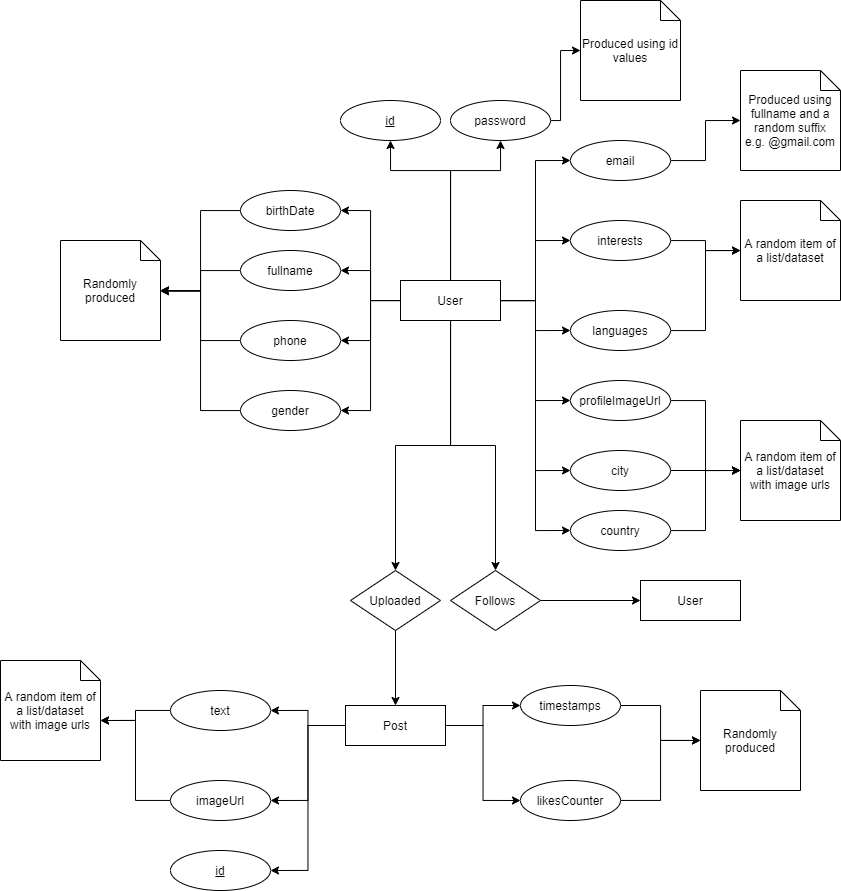

The diagram above was exported from draw.io. Its source (the exported page's mxGraphModel, read from the mxfile embedded in the PNG):
<mxGraphModel dx="1841" dy="529" grid="1" gridSize="10" guides="1" tooltips="1" connect="1" arrows="1" fold="1" page="1" pageScale="1" pageWidth="827" pageHeight="1169" math="0" shadow="0">
  <root>
    <mxCell id="0" />
    <mxCell id="1" parent="0" />
    <mxCell id="C5nNnbLH77BsYAw6zstF-22" style="edgeStyle=orthogonalEdgeStyle;rounded=0;orthogonalLoop=1;jettySize=auto;html=1;" parent="1" source="9Yy2BgaJf3J_vH2UL1ih-3" target="C5nNnbLH77BsYAw6zstF-14" edge="1">
      <mxGeometry relative="1" as="geometry" />
    </mxCell>
    <mxCell id="9Yy2BgaJf3J_vH2UL1ih-3" value="fullname" style="ellipse;whiteSpace=wrap;html=1;align=center;" parent="1" vertex="1">
      <mxGeometry x="90" y="270" width="100" height="40" as="geometry" />
    </mxCell>
    <mxCell id="C5nNnbLH77BsYAw6zstF-30" style="edgeStyle=orthogonalEdgeStyle;rounded=0;orthogonalLoop=1;jettySize=auto;html=1;entryX=1;entryY=0.5;entryDx=0;entryDy=0;entryPerimeter=0;" parent="1" source="9Yy2BgaJf3J_vH2UL1ih-4" target="C5nNnbLH77BsYAw6zstF-14" edge="1">
      <mxGeometry relative="1" as="geometry" />
    </mxCell>
    <mxCell id="9Yy2BgaJf3J_vH2UL1ih-4" value="birthDate" style="ellipse;whiteSpace=wrap;html=1;align=center;" parent="1" vertex="1">
      <mxGeometry x="90" y="210" width="100" height="40" as="geometry" />
    </mxCell>
    <mxCell id="C5nNnbLH77BsYAw6zstF-53" style="edgeStyle=orthogonalEdgeStyle;rounded=0;orthogonalLoop=1;jettySize=auto;html=1;entryX=1;entryY=0.5;entryDx=0;entryDy=0;" parent="1" source="9Yy2BgaJf3J_vH2UL1ih-14" target="9Yy2BgaJf3J_vH2UL1ih-16" edge="1">
      <mxGeometry relative="1" as="geometry" />
    </mxCell>
    <mxCell id="C5nNnbLH77BsYAw6zstF-55" style="edgeStyle=orthogonalEdgeStyle;rounded=0;orthogonalLoop=1;jettySize=auto;html=1;entryX=1;entryY=0.5;entryDx=0;entryDy=0;" parent="1" source="9Yy2BgaJf3J_vH2UL1ih-14" target="9Yy2BgaJf3J_vH2UL1ih-17" edge="1">
      <mxGeometry relative="1" as="geometry" />
    </mxCell>
    <mxCell id="C5nNnbLH77BsYAw6zstF-58" style="edgeStyle=orthogonalEdgeStyle;rounded=0;orthogonalLoop=1;jettySize=auto;html=1;entryX=0;entryY=0.5;entryDx=0;entryDy=0;" parent="1" source="9Yy2BgaJf3J_vH2UL1ih-14" target="9Yy2BgaJf3J_vH2UL1ih-38" edge="1">
      <mxGeometry relative="1" as="geometry" />
    </mxCell>
    <mxCell id="C5nNnbLH77BsYAw6zstF-60" style="edgeStyle=orthogonalEdgeStyle;rounded=0;orthogonalLoop=1;jettySize=auto;html=1;entryX=0;entryY=0.5;entryDx=0;entryDy=0;" parent="1" source="9Yy2BgaJf3J_vH2UL1ih-14" target="9Yy2BgaJf3J_vH2UL1ih-30" edge="1">
      <mxGeometry relative="1" as="geometry" />
    </mxCell>
    <mxCell id="C5nNnbLH77BsYAw6zstF-63" style="edgeStyle=orthogonalEdgeStyle;rounded=0;orthogonalLoop=1;jettySize=auto;html=1;entryX=1;entryY=0.5;entryDx=0;entryDy=0;" parent="1" source="9Yy2BgaJf3J_vH2UL1ih-14" target="9Yy2BgaJf3J_vH2UL1ih-15" edge="1">
      <mxGeometry relative="1" as="geometry" />
    </mxCell>
    <mxCell id="9Yy2BgaJf3J_vH2UL1ih-14" value="Post" style="whiteSpace=wrap;html=1;align=center;" parent="1" vertex="1">
      <mxGeometry x="195" y="725" width="100" height="40" as="geometry" />
    </mxCell>
    <mxCell id="9Yy2BgaJf3J_vH2UL1ih-15" value="id" style="ellipse;whiteSpace=wrap;html=1;align=center;fontStyle=4;" parent="1" vertex="1">
      <mxGeometry x="20" y="870" width="100" height="40" as="geometry" />
    </mxCell>
    <mxCell id="C5nNnbLH77BsYAw6zstF-54" style="edgeStyle=orthogonalEdgeStyle;rounded=0;orthogonalLoop=1;jettySize=auto;html=1;entryX=0;entryY=0;entryDx=100;entryDy=60;entryPerimeter=0;" parent="1" source="9Yy2BgaJf3J_vH2UL1ih-16" target="C5nNnbLH77BsYAw6zstF-52" edge="1">
      <mxGeometry relative="1" as="geometry" />
    </mxCell>
    <mxCell id="9Yy2BgaJf3J_vH2UL1ih-16" value="text" style="ellipse;whiteSpace=wrap;html=1;align=center;" parent="1" vertex="1">
      <mxGeometry x="20" y="710" width="100" height="40" as="geometry" />
    </mxCell>
    <mxCell id="C5nNnbLH77BsYAw6zstF-56" style="edgeStyle=orthogonalEdgeStyle;rounded=0;orthogonalLoop=1;jettySize=auto;html=1;entryX=0;entryY=0;entryDx=100;entryDy=60;entryPerimeter=0;" parent="1" source="9Yy2BgaJf3J_vH2UL1ih-17" target="C5nNnbLH77BsYAw6zstF-52" edge="1">
      <mxGeometry relative="1" as="geometry" />
    </mxCell>
    <mxCell id="9Yy2BgaJf3J_vH2UL1ih-17" value="imageUrl" style="ellipse;whiteSpace=wrap;html=1;align=center;" parent="1" vertex="1">
      <mxGeometry x="20" y="800" width="100" height="40" as="geometry" />
    </mxCell>
    <mxCell id="C5nNnbLH77BsYAw6zstF-48" style="edgeStyle=orthogonalEdgeStyle;rounded=0;orthogonalLoop=1;jettySize=auto;html=1;entryX=0;entryY=0.5;entryDx=0;entryDy=0;" parent="1" source="9Yy2BgaJf3J_vH2UL1ih-20" target="9Yy2BgaJf3J_vH2UL1ih-33" edge="1">
      <mxGeometry relative="1" as="geometry" />
    </mxCell>
    <mxCell id="9Yy2BgaJf3J_vH2UL1ih-20" value="Follows" style="shape=rhombus;perimeter=rhombusPerimeter;whiteSpace=wrap;html=1;align=center;" parent="1" vertex="1">
      <mxGeometry x="300" y="590" width="90" height="60" as="geometry" />
    </mxCell>
    <mxCell id="SI-MnrcuZ3lsx2igJpw4-1" style="edgeStyle=orthogonalEdgeStyle;rounded=0;orthogonalLoop=1;jettySize=auto;html=1;" edge="1" parent="1" source="9Yy2BgaJf3J_vH2UL1ih-30" target="C5nNnbLH77BsYAw6zstF-57">
      <mxGeometry relative="1" as="geometry" />
    </mxCell>
    <mxCell id="9Yy2BgaJf3J_vH2UL1ih-30" value="likesCounter" style="ellipse;whiteSpace=wrap;html=1;align=center;" parent="1" vertex="1">
      <mxGeometry x="370" y="800" width="100" height="40" as="geometry" />
    </mxCell>
    <mxCell id="C5nNnbLH77BsYAw6zstF-3" style="edgeStyle=orthogonalEdgeStyle;rounded=0;orthogonalLoop=1;jettySize=auto;html=1;entryX=1;entryY=0.5;entryDx=0;entryDy=0;" parent="1" source="9Yy2BgaJf3J_vH2UL1ih-32" target="9Yy2BgaJf3J_vH2UL1ih-3" edge="1">
      <mxGeometry relative="1" as="geometry" />
    </mxCell>
    <mxCell id="C5nNnbLH77BsYAw6zstF-21" style="edgeStyle=orthogonalEdgeStyle;rounded=0;orthogonalLoop=1;jettySize=auto;html=1;entryX=1;entryY=0.5;entryDx=0;entryDy=0;" parent="1" source="9Yy2BgaJf3J_vH2UL1ih-32" target="C5nNnbLH77BsYAw6zstF-20" edge="1">
      <mxGeometry relative="1" as="geometry" />
    </mxCell>
    <mxCell id="C5nNnbLH77BsYAw6zstF-29" style="edgeStyle=orthogonalEdgeStyle;rounded=0;orthogonalLoop=1;jettySize=auto;html=1;entryX=1;entryY=0.5;entryDx=0;entryDy=0;" parent="1" source="9Yy2BgaJf3J_vH2UL1ih-32" target="9Yy2BgaJf3J_vH2UL1ih-4" edge="1">
      <mxGeometry relative="1" as="geometry" />
    </mxCell>
    <mxCell id="C5nNnbLH77BsYAw6zstF-31" style="edgeStyle=orthogonalEdgeStyle;rounded=0;orthogonalLoop=1;jettySize=auto;html=1;entryX=0;entryY=0.5;entryDx=0;entryDy=0;" parent="1" source="9Yy2BgaJf3J_vH2UL1ih-32" target="C5nNnbLH77BsYAw6zstF-16" edge="1">
      <mxGeometry relative="1" as="geometry" />
    </mxCell>
    <mxCell id="C5nNnbLH77BsYAw6zstF-35" style="edgeStyle=orthogonalEdgeStyle;rounded=0;orthogonalLoop=1;jettySize=auto;html=1;entryX=0;entryY=0.5;entryDx=0;entryDy=0;" parent="1" source="9Yy2BgaJf3J_vH2UL1ih-32" target="9Yy2BgaJf3J_vH2UL1ih-43" edge="1">
      <mxGeometry relative="1" as="geometry" />
    </mxCell>
    <mxCell id="C5nNnbLH77BsYAw6zstF-38" style="edgeStyle=orthogonalEdgeStyle;rounded=0;orthogonalLoop=1;jettySize=auto;html=1;entryX=0;entryY=0.5;entryDx=0;entryDy=0;" parent="1" source="9Yy2BgaJf3J_vH2UL1ih-32" target="9Yy2BgaJf3J_vH2UL1ih-45" edge="1">
      <mxGeometry relative="1" as="geometry" />
    </mxCell>
    <mxCell id="C5nNnbLH77BsYAw6zstF-40" style="edgeStyle=orthogonalEdgeStyle;rounded=0;orthogonalLoop=1;jettySize=auto;html=1;entryX=0;entryY=0.5;entryDx=0;entryDy=0;" parent="1" source="9Yy2BgaJf3J_vH2UL1ih-32" target="C5nNnbLH77BsYAw6zstF-19" edge="1">
      <mxGeometry relative="1" as="geometry" />
    </mxCell>
    <mxCell id="C5nNnbLH77BsYAw6zstF-44" style="edgeStyle=orthogonalEdgeStyle;rounded=0;orthogonalLoop=1;jettySize=auto;html=1;entryX=1;entryY=0.5;entryDx=0;entryDy=0;" parent="1" source="9Yy2BgaJf3J_vH2UL1ih-32" target="C5nNnbLH77BsYAw6zstF-17" edge="1">
      <mxGeometry relative="1" as="geometry" />
    </mxCell>
    <mxCell id="C5nNnbLH77BsYAw6zstF-47" style="edgeStyle=orthogonalEdgeStyle;rounded=0;orthogonalLoop=1;jettySize=auto;html=1;" parent="1" source="9Yy2BgaJf3J_vH2UL1ih-32" target="9Yy2BgaJf3J_vH2UL1ih-20" edge="1">
      <mxGeometry relative="1" as="geometry" />
    </mxCell>
    <mxCell id="C5nNnbLH77BsYAw6zstF-50" style="edgeStyle=orthogonalEdgeStyle;rounded=0;orthogonalLoop=1;jettySize=auto;html=1;entryX=0.5;entryY=0;entryDx=0;entryDy=0;" parent="1" source="9Yy2BgaJf3J_vH2UL1ih-32" target="C5nNnbLH77BsYAw6zstF-49" edge="1">
      <mxGeometry relative="1" as="geometry" />
    </mxCell>
    <mxCell id="C5nNnbLH77BsYAw6zstF-62" style="edgeStyle=orthogonalEdgeStyle;rounded=0;orthogonalLoop=1;jettySize=auto;html=1;entryX=0.5;entryY=1;entryDx=0;entryDy=0;" parent="1" source="9Yy2BgaJf3J_vH2UL1ih-32" target="C5nNnbLH77BsYAw6zstF-61" edge="1">
      <mxGeometry relative="1" as="geometry">
        <Array as="points">
          <mxPoint x="300" y="190" />
          <mxPoint x="240" y="190" />
        </Array>
      </mxGeometry>
    </mxCell>
    <mxCell id="FNGVfYlUfQmU_ipJqGu6-7" style="edgeStyle=orthogonalEdgeStyle;rounded=0;orthogonalLoop=1;jettySize=auto;html=1;entryX=0;entryY=0.5;entryDx=0;entryDy=0;" parent="1" source="9Yy2BgaJf3J_vH2UL1ih-32" target="FNGVfYlUfQmU_ipJqGu6-1" edge="1">
      <mxGeometry relative="1" as="geometry" />
    </mxCell>
    <mxCell id="FNGVfYlUfQmU_ipJqGu6-8" style="edgeStyle=orthogonalEdgeStyle;rounded=0;orthogonalLoop=1;jettySize=auto;html=1;entryX=0;entryY=0.5;entryDx=0;entryDy=0;" parent="1" source="9Yy2BgaJf3J_vH2UL1ih-32" target="FNGVfYlUfQmU_ipJqGu6-2" edge="1">
      <mxGeometry relative="1" as="geometry" />
    </mxCell>
    <mxCell id="SI-MnrcuZ3lsx2igJpw4-3" style="edgeStyle=orthogonalEdgeStyle;rounded=0;orthogonalLoop=1;jettySize=auto;html=1;" edge="1" parent="1" source="9Yy2BgaJf3J_vH2UL1ih-32" target="SI-MnrcuZ3lsx2igJpw4-2">
      <mxGeometry relative="1" as="geometry">
        <Array as="points">
          <mxPoint x="300" y="190" />
          <mxPoint x="350" y="190" />
        </Array>
      </mxGeometry>
    </mxCell>
    <mxCell id="9Yy2BgaJf3J_vH2UL1ih-32" value="User" style="whiteSpace=wrap;html=1;align=center;" parent="1" vertex="1">
      <mxGeometry x="250" y="300" width="100" height="40" as="geometry" />
    </mxCell>
    <mxCell id="9Yy2BgaJf3J_vH2UL1ih-33" value="User" style="whiteSpace=wrap;html=1;align=center;" parent="1" vertex="1">
      <mxGeometry x="490" y="600" width="100" height="40" as="geometry" />
    </mxCell>
    <mxCell id="C5nNnbLH77BsYAw6zstF-59" style="edgeStyle=orthogonalEdgeStyle;rounded=0;orthogonalLoop=1;jettySize=auto;html=1;entryX=0;entryY=0.5;entryDx=0;entryDy=0;entryPerimeter=0;" parent="1" source="9Yy2BgaJf3J_vH2UL1ih-38" target="C5nNnbLH77BsYAw6zstF-57" edge="1">
      <mxGeometry relative="1" as="geometry" />
    </mxCell>
    <mxCell id="9Yy2BgaJf3J_vH2UL1ih-38" value="timestamps" style="ellipse;whiteSpace=wrap;html=1;align=center;" parent="1" vertex="1">
      <mxGeometry x="370" y="705" width="100" height="40" as="geometry" />
    </mxCell>
    <mxCell id="C5nNnbLH77BsYAw6zstF-37" style="edgeStyle=orthogonalEdgeStyle;rounded=0;orthogonalLoop=1;jettySize=auto;html=1;" parent="1" source="9Yy2BgaJf3J_vH2UL1ih-43" target="C5nNnbLH77BsYAw6zstF-36" edge="1">
      <mxGeometry relative="1" as="geometry" />
    </mxCell>
    <mxCell id="9Yy2BgaJf3J_vH2UL1ih-43" value="interests" style="ellipse;whiteSpace=wrap;html=1;align=center;" parent="1" vertex="1">
      <mxGeometry x="420" y="240" width="100" height="40" as="geometry" />
    </mxCell>
    <mxCell id="C5nNnbLH77BsYAw6zstF-39" style="edgeStyle=orthogonalEdgeStyle;rounded=0;orthogonalLoop=1;jettySize=auto;html=1;entryX=0;entryY=0.5;entryDx=0;entryDy=0;entryPerimeter=0;" parent="1" source="9Yy2BgaJf3J_vH2UL1ih-45" target="C5nNnbLH77BsYAw6zstF-36" edge="1">
      <mxGeometry relative="1" as="geometry" />
    </mxCell>
    <mxCell id="9Yy2BgaJf3J_vH2UL1ih-45" value="languages" style="ellipse;whiteSpace=wrap;html=1;align=center;" parent="1" vertex="1">
      <mxGeometry x="420" y="330" width="100" height="40" as="geometry" />
    </mxCell>
    <mxCell id="C5nNnbLH77BsYAw6zstF-14" value="Randomly produced" style="shape=note;size=20;whiteSpace=wrap;html=1;" parent="1" vertex="1">
      <mxGeometry x="-90" y="260" width="100" height="100" as="geometry" />
    </mxCell>
    <mxCell id="C5nNnbLH77BsYAw6zstF-34" style="edgeStyle=orthogonalEdgeStyle;rounded=0;orthogonalLoop=1;jettySize=auto;html=1;entryX=0;entryY=0.5;entryDx=0;entryDy=0;entryPerimeter=0;" parent="1" source="C5nNnbLH77BsYAw6zstF-16" target="C5nNnbLH77BsYAw6zstF-32" edge="1">
      <mxGeometry relative="1" as="geometry" />
    </mxCell>
    <mxCell id="C5nNnbLH77BsYAw6zstF-16" value="email" style="ellipse;whiteSpace=wrap;html=1;align=center;" parent="1" vertex="1">
      <mxGeometry x="420" y="160" width="100" height="40" as="geometry" />
    </mxCell>
    <mxCell id="C5nNnbLH77BsYAw6zstF-24" style="edgeStyle=orthogonalEdgeStyle;rounded=0;orthogonalLoop=1;jettySize=auto;html=1;" parent="1" source="C5nNnbLH77BsYAw6zstF-17" edge="1">
      <mxGeometry relative="1" as="geometry">
        <mxPoint x="10" y="310" as="targetPoint" />
        <Array as="points">
          <mxPoint x="50" y="360" />
          <mxPoint x="50" y="310" />
        </Array>
      </mxGeometry>
    </mxCell>
    <mxCell id="C5nNnbLH77BsYAw6zstF-17" value="phone" style="ellipse;whiteSpace=wrap;html=1;align=center;" parent="1" vertex="1">
      <mxGeometry x="90" y="340" width="100" height="40" as="geometry" />
    </mxCell>
    <mxCell id="C5nNnbLH77BsYAw6zstF-43" style="edgeStyle=orthogonalEdgeStyle;rounded=0;orthogonalLoop=1;jettySize=auto;html=1;entryX=0;entryY=0.5;entryDx=0;entryDy=0;entryPerimeter=0;" parent="1" source="C5nNnbLH77BsYAw6zstF-19" target="C5nNnbLH77BsYAw6zstF-42" edge="1">
      <mxGeometry relative="1" as="geometry" />
    </mxCell>
    <mxCell id="C5nNnbLH77BsYAw6zstF-19" value="profileImageUrl" style="ellipse;whiteSpace=wrap;html=1;align=center;" parent="1" vertex="1">
      <mxGeometry x="420" y="400" width="100" height="40" as="geometry" />
    </mxCell>
    <mxCell id="C5nNnbLH77BsYAw6zstF-27" style="edgeStyle=orthogonalEdgeStyle;rounded=0;orthogonalLoop=1;jettySize=auto;html=1;entryX=1;entryY=0.508;entryDx=0;entryDy=0;entryPerimeter=0;" parent="1" source="C5nNnbLH77BsYAw6zstF-20" target="C5nNnbLH77BsYAw6zstF-14" edge="1">
      <mxGeometry relative="1" as="geometry" />
    </mxCell>
    <mxCell id="C5nNnbLH77BsYAw6zstF-20" value="gender" style="ellipse;whiteSpace=wrap;html=1;align=center;" parent="1" vertex="1">
      <mxGeometry x="90" y="410" width="100" height="40" as="geometry" />
    </mxCell>
    <mxCell id="C5nNnbLH77BsYAw6zstF-32" value="Produced using fullname and a random suffix&lt;br&gt;e.g. @gmail.com" style="shape=note;size=20;whiteSpace=wrap;html=1;" parent="1" vertex="1">
      <mxGeometry x="590" y="90" width="100" height="100" as="geometry" />
    </mxCell>
    <mxCell id="C5nNnbLH77BsYAw6zstF-36" value="A random item of a list/dataset" style="shape=note;size=20;whiteSpace=wrap;html=1;" parent="1" vertex="1">
      <mxGeometry x="590" y="220" width="100" height="100" as="geometry" />
    </mxCell>
    <mxCell id="C5nNnbLH77BsYAw6zstF-42" value="A random item of a list/dataset&lt;br&gt;with image urls" style="shape=note;size=20;whiteSpace=wrap;html=1;" parent="1" vertex="1">
      <mxGeometry x="590" y="440" width="100" height="100" as="geometry" />
    </mxCell>
    <mxCell id="C5nNnbLH77BsYAw6zstF-51" style="edgeStyle=orthogonalEdgeStyle;rounded=0;orthogonalLoop=1;jettySize=auto;html=1;" parent="1" source="C5nNnbLH77BsYAw6zstF-49" target="9Yy2BgaJf3J_vH2UL1ih-14" edge="1">
      <mxGeometry relative="1" as="geometry" />
    </mxCell>
    <mxCell id="C5nNnbLH77BsYAw6zstF-49" value="Uploaded" style="shape=rhombus;perimeter=rhombusPerimeter;whiteSpace=wrap;html=1;align=center;" parent="1" vertex="1">
      <mxGeometry x="200" y="590" width="90" height="60" as="geometry" />
    </mxCell>
    <mxCell id="C5nNnbLH77BsYAw6zstF-52" value="A random item of a list/dataset&lt;br&gt;with image urls" style="shape=note;size=20;whiteSpace=wrap;html=1;" parent="1" vertex="1">
      <mxGeometry x="-150" y="680" width="100" height="100" as="geometry" />
    </mxCell>
    <mxCell id="C5nNnbLH77BsYAw6zstF-57" value="Randomly produced" style="shape=note;size=20;whiteSpace=wrap;html=1;" parent="1" vertex="1">
      <mxGeometry x="550" y="710" width="100" height="100" as="geometry" />
    </mxCell>
    <mxCell id="C5nNnbLH77BsYAw6zstF-61" value="id" style="ellipse;whiteSpace=wrap;html=1;align=center;fontStyle=4" parent="1" vertex="1">
      <mxGeometry x="190" y="120" width="100" height="40" as="geometry" />
    </mxCell>
    <mxCell id="puLHbVWbRlY9upe-Z_tQ-1" style="edgeStyle=orthogonalEdgeStyle;rounded=0;orthogonalLoop=1;jettySize=auto;html=1;exitX=1;exitY=1;exitDx=0;exitDy=0;entryX=0;entryY=0;entryDx=0;entryDy=0;" parent="1" edge="1">
      <mxGeometry relative="1" as="geometry">
        <mxPoint x="222.5" y="795" as="targetPoint" />
      </mxGeometry>
    </mxCell>
    <mxCell id="FNGVfYlUfQmU_ipJqGu6-4" style="edgeStyle=orthogonalEdgeStyle;rounded=0;orthogonalLoop=1;jettySize=auto;html=1;entryX=0;entryY=0.5;entryDx=0;entryDy=0;entryPerimeter=0;" parent="1" source="FNGVfYlUfQmU_ipJqGu6-1" target="C5nNnbLH77BsYAw6zstF-42" edge="1">
      <mxGeometry relative="1" as="geometry" />
    </mxCell>
    <mxCell id="FNGVfYlUfQmU_ipJqGu6-1" value="city" style="ellipse;whiteSpace=wrap;html=1;align=center;" parent="1" vertex="1">
      <mxGeometry x="420" y="470" width="100" height="40" as="geometry" />
    </mxCell>
    <mxCell id="FNGVfYlUfQmU_ipJqGu6-6" style="edgeStyle=orthogonalEdgeStyle;rounded=0;orthogonalLoop=1;jettySize=auto;html=1;entryX=0;entryY=0.5;entryDx=0;entryDy=0;entryPerimeter=0;" parent="1" source="FNGVfYlUfQmU_ipJqGu6-2" target="C5nNnbLH77BsYAw6zstF-42" edge="1">
      <mxGeometry relative="1" as="geometry" />
    </mxCell>
    <mxCell id="FNGVfYlUfQmU_ipJqGu6-2" value="country" style="ellipse;whiteSpace=wrap;html=1;align=center;" parent="1" vertex="1">
      <mxGeometry x="420" y="530" width="100" height="40" as="geometry" />
    </mxCell>
    <mxCell id="SI-MnrcuZ3lsx2igJpw4-5" style="edgeStyle=orthogonalEdgeStyle;rounded=0;orthogonalLoop=1;jettySize=auto;html=1;entryX=0;entryY=0.5;entryDx=0;entryDy=0;entryPerimeter=0;" edge="1" parent="1" source="SI-MnrcuZ3lsx2igJpw4-2" target="SI-MnrcuZ3lsx2igJpw4-4">
      <mxGeometry relative="1" as="geometry">
        <Array as="points">
          <mxPoint x="410" y="140" />
          <mxPoint x="410" y="70" />
        </Array>
      </mxGeometry>
    </mxCell>
    <mxCell id="SI-MnrcuZ3lsx2igJpw4-2" value="password" style="ellipse;whiteSpace=wrap;html=1;align=center;fontStyle=0" vertex="1" parent="1">
      <mxGeometry x="300" y="120" width="100" height="40" as="geometry" />
    </mxCell>
    <mxCell id="SI-MnrcuZ3lsx2igJpw4-4" value="Produced using id values" style="shape=note;size=20;whiteSpace=wrap;html=1;" vertex="1" parent="1">
      <mxGeometry x="430" y="20" width="100" height="100" as="geometry" />
    </mxCell>
  </root>
</mxGraphModel>